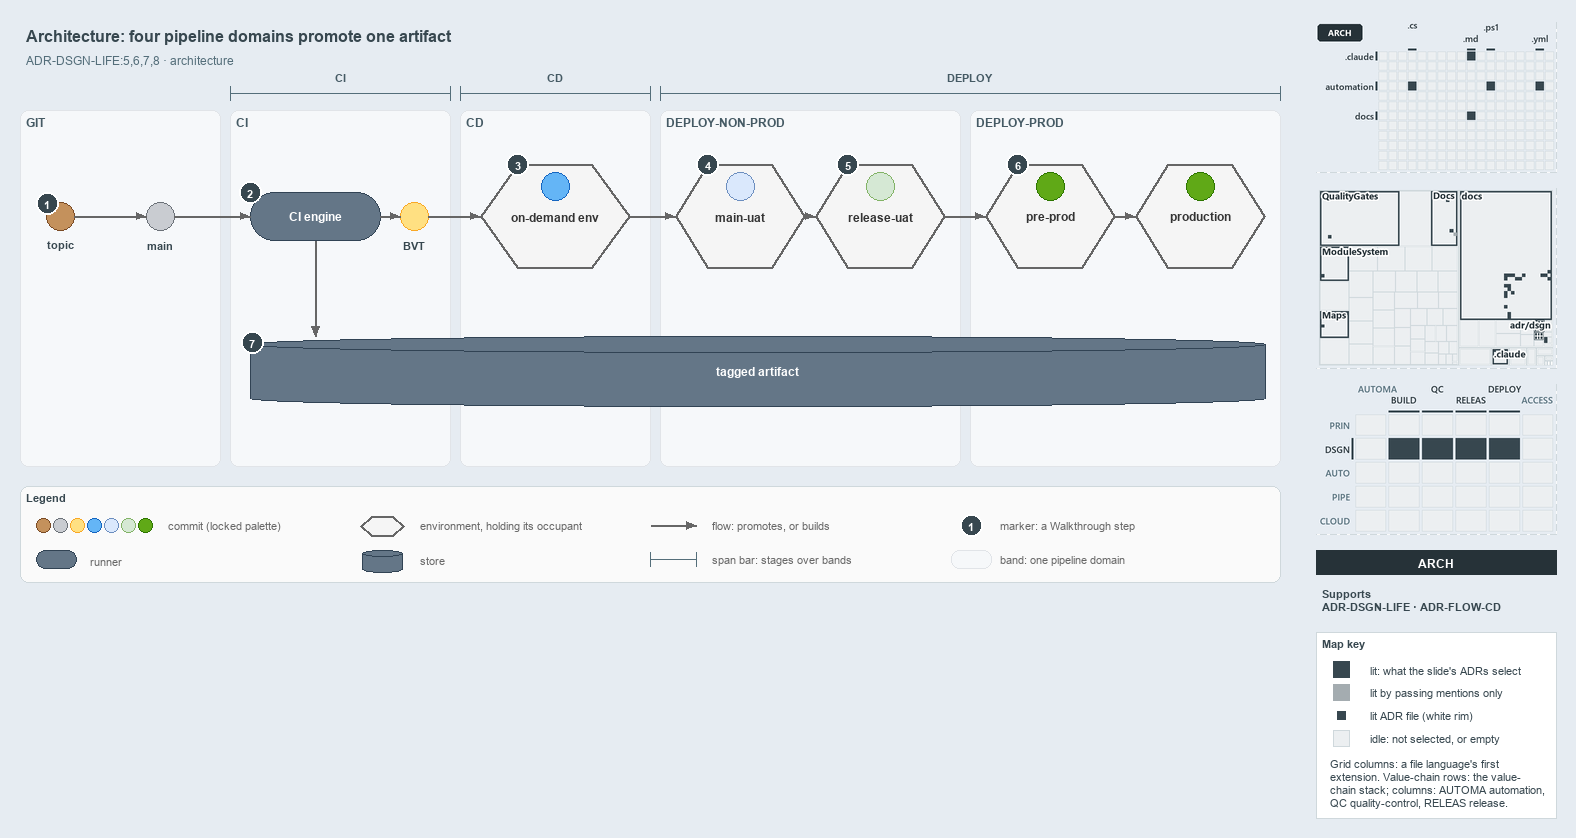

The diagram above was exported from draw.io. Its source (the exported page's mxGraphModel, read from the mxfile embedded in the PNG):
<mxGraphModel dx="1024" dy="768" grid="0" gridSize="10" guides="1" tooltips="1" connect="1" arrows="1" fold="1" page="1" pageScale="1" pageWidth="1572" pageHeight="600" background="#E6ECF2" math="0" shadow="0">
  <root>
    <mxCell id="0" />
    <mxCell id="1" parent="0" />
    <mxCell id="title" value="Architecture: four pipeline domains promote one artifact" style="text;html=1;align=left;verticalAlign=middle;fontSize=16;fontStyle=1;fontColor=#37474F;" vertex="1" parent="1">
      <mxGeometry x="20" y="14" width="1260" height="30" as="geometry" />
    </mxCell>
    <mxCell id="subtitle" value="ADR-DSGN-LIFE:5,6,7,8 &amp;#183; architecture" style="text;html=1;align=left;verticalAlign=middle;fontSize=12;fontColor=#546E7A;" vertex="1" parent="1">
      <mxGeometry x="20" y="44" width="1240" height="20" as="geometry" />
    </mxCell>
    <mxCell id="span-ci" value="" style="shape=crossbar;whiteSpace=wrap;html=1;rounded=1;fillColor=none;strokeColor=#546E7A;strokeWidth=1.5;" vertex="1" parent="1">
      <mxGeometry x="230" y="80" width="220" height="14" as="geometry" />
    </mxCell>
    <mxCell id="span-ci-label" value="CI" style="text;html=1;align=center;verticalAlign=middle;fontSize=11;fontStyle=1;fontColor=#455A64;labelBackgroundColor=#F6F8FA;" vertex="1" parent="1">
      <mxGeometry x="305" y="62" width="70" height="16" as="geometry" />
    </mxCell>
    <mxCell id="span-cd" value="" style="shape=crossbar;whiteSpace=wrap;html=1;rounded=1;fillColor=none;strokeColor=#546E7A;strokeWidth=1.5;" vertex="1" parent="1">
      <mxGeometry x="460" y="80" width="190" height="14" as="geometry" />
    </mxCell>
    <mxCell id="span-cd-label" value="CD" style="text;html=1;align=center;verticalAlign=middle;fontSize=11;fontStyle=1;fontColor=#455A64;labelBackgroundColor=#F6F8FA;" vertex="1" parent="1">
      <mxGeometry x="520" y="62" width="70" height="16" as="geometry" />
    </mxCell>
    <mxCell id="span-deploy" value="" style="shape=crossbar;whiteSpace=wrap;html=1;rounded=1;fillColor=none;strokeColor=#546E7A;strokeWidth=1.5;" vertex="1" parent="1">
      <mxGeometry x="660" y="80" width="620" height="14" as="geometry" />
    </mxCell>
    <mxCell id="span-deploy-label" value="DEPLOY" style="text;html=1;align=center;verticalAlign=middle;fontSize=11;fontStyle=1;fontColor=#455A64;labelBackgroundColor=#F6F8FA;" vertex="1" parent="1">
      <mxGeometry x="935" y="62" width="70" height="16" as="geometry" />
    </mxCell>
    <mxCell id="band-git" value="GIT" style="rounded=1;html=1;arcSize=3;fillColor=#F6F8FA;strokeColor=#E1E4E8;verticalAlign=top;align=left;spacingLeft=8;fontStyle=1;fontSize=12;fontColor=#455A64;" vertex="1" parent="1">
      <mxGeometry x="20" y="104" width="200" height="356" as="geometry" />
    </mxCell>
    <mxCell id="band-ci" value="CI" style="rounded=1;html=1;arcSize=3;fillColor=#F6F8FA;strokeColor=#E1E4E8;verticalAlign=top;align=left;spacingLeft=8;fontStyle=1;fontSize=12;fontColor=#455A64;" vertex="1" parent="1">
      <mxGeometry x="230" y="104" width="220" height="356" as="geometry" />
    </mxCell>
    <mxCell id="band-cd" value="CD" style="rounded=1;html=1;arcSize=3;fillColor=#F6F8FA;strokeColor=#E1E4E8;verticalAlign=top;align=left;spacingLeft=8;fontStyle=1;fontSize=12;fontColor=#455A64;" vertex="1" parent="1">
      <mxGeometry x="460" y="104" width="190" height="356" as="geometry" />
    </mxCell>
    <mxCell id="band-nonprod" value="DEPLOY-NON-PROD" style="rounded=1;html=1;arcSize=3;fillColor=#F6F8FA;strokeColor=#E1E4E8;verticalAlign=top;align=left;spacingLeft=8;fontStyle=1;fontSize=12;fontColor=#455A64;" vertex="1" parent="1">
      <mxGeometry x="660" y="104" width="300" height="356" as="geometry" />
    </mxCell>
    <mxCell id="band-prod" value="DEPLOY-PROD" style="rounded=1;html=1;arcSize=3;fillColor=#F6F8FA;strokeColor=#E1E4E8;verticalAlign=top;align=left;spacingLeft=8;fontStyle=1;fontSize=12;fontColor=#455A64;" vertex="1" parent="1">
      <mxGeometry x="970" y="104" width="310" height="356" as="geometry" />
    </mxCell>
    <mxCell id="dot-topic" value="" style="ellipse;html=1;fillColor=#C4915C;strokeColor=#7A4B25;strokeWidth=1.5;fontStyle=1;fontSize=11;" vertex="1" parent="1">
      <mxGeometry x="46" y="196" width="28" height="28" as="geometry" />
    </mxCell>
    <mxCell id="dot-topic-name" value="topic" style="text;html=1;align=center;verticalAlign=middle;fontSize=11;fontStyle=1;fontColor=#37474F;" vertex="1" parent="1">
      <mxGeometry x="30" y="230" width="60" height="16" as="geometry" />
    </mxCell>
    <mxCell id="dot-main" value="" style="ellipse;html=1;fillColor=#C9CCD1;strokeColor=#6B7178;strokeWidth=1.5;fontStyle=1;fontSize=11;" vertex="1" parent="1">
      <mxGeometry x="146" y="196" width="28" height="28" as="geometry" />
    </mxCell>
    <mxCell id="dot-main-name" value="main" style="text;html=1;align=center;verticalAlign=middle;fontSize=11;fontStyle=1;fontColor=#37474F;" vertex="1" parent="1">
      <mxGeometry x="115" y="230" width="90" height="16" as="geometry" />
    </mxCell>
    <mxCell id="run-ci" value="&lt;b&gt;CI engine&lt;/b&gt;" style="rounded=1;arcSize=50;whiteSpace=wrap;html=1;fillColor=#647687;strokeColor=#314354;fontColor=#FFFFFF;fontSize=12;" vertex="1" parent="1">
      <mxGeometry x="250" y="186" width="130" height="48" as="geometry" />
    </mxCell>
    <mxCell id="dot-bvt" value="" style="ellipse;html=1;fillColor=#FFE082;strokeColor=#F9A825;strokeWidth=1.5;fontStyle=1;fontSize=11;" vertex="1" parent="1">
      <mxGeometry x="400" y="196" width="28" height="28" as="geometry" />
    </mxCell>
    <mxCell id="dot-bvt-name" value="BVT" style="text;html=1;align=center;verticalAlign=middle;fontSize=11;fontStyle=1;fontColor=#37474F;" vertex="1" parent="1">
      <mxGeometry x="369" y="230" width="90" height="16" as="geometry" />
    </mxCell>
    <mxCell id="env-ondemand" value="&lt;b&gt;on-demand env&lt;/b&gt;" style="shape=hexagon;perimeter=hexagonPerimeter2;whiteSpace=wrap;html=1;fillColor=#f5f5f5;strokeColor=#666666;strokeWidth=2;fontColor=#333333;fontSize=12;" vertex="1" parent="1">
      <mxGeometry x="480" y="158" width="150" height="104" as="geometry" />
    </mxCell>
    <mxCell id="env-ondemand-occupant" value="" style="ellipse;html=1;fillColor=#64B5F6;strokeColor=#1565C0;strokeWidth=1.5;fontStyle=1;fontSize=11;" vertex="1" parent="1">
      <mxGeometry x="541" y="166" width="28" height="28" as="geometry" />
    </mxCell>
    <mxCell id="env-mainuat" value="&lt;b&gt;main-uat&lt;/b&gt;" style="shape=hexagon;perimeter=hexagonPerimeter2;whiteSpace=wrap;html=1;fillColor=#f5f5f5;strokeColor=#666666;strokeWidth=2;fontColor=#333333;fontSize=12;" vertex="1" parent="1">
      <mxGeometry x="675" y="158" width="130" height="104" as="geometry" />
    </mxCell>
    <mxCell id="env-mainuat-occupant" value="" style="ellipse;html=1;fillColor=#dae8fc;strokeColor=#6c8ebf;strokeWidth=1.5;fontStyle=1;fontSize=11;" vertex="1" parent="1">
      <mxGeometry x="726" y="166" width="28" height="28" as="geometry" />
    </mxCell>
    <mxCell id="env-releaseuat" value="&lt;b&gt;release-uat&lt;/b&gt;" style="shape=hexagon;perimeter=hexagonPerimeter2;whiteSpace=wrap;html=1;fillColor=#f5f5f5;strokeColor=#666666;strokeWidth=2;fontColor=#333333;fontSize=12;" vertex="1" parent="1">
      <mxGeometry x="815" y="158" width="130" height="104" as="geometry" />
    </mxCell>
    <mxCell id="env-releaseuat-occupant" value="" style="ellipse;html=1;fillColor=#d5e8d4;strokeColor=#82b366;strokeWidth=1.5;fontStyle=1;fontSize=11;" vertex="1" parent="1">
      <mxGeometry x="866" y="166" width="28" height="28" as="geometry" />
    </mxCell>
    <mxCell id="env-preprod" value="&lt;b&gt;pre-prod&lt;/b&gt;" style="shape=hexagon;perimeter=hexagonPerimeter2;whiteSpace=wrap;html=1;fillColor=#f5f5f5;strokeColor=#666666;strokeWidth=2;fontColor=#333333;fontSize=12;" vertex="1" parent="1">
      <mxGeometry x="985" y="158" width="130" height="104" as="geometry" />
    </mxCell>
    <mxCell id="env-preprod-occupant" value="" style="ellipse;html=1;fillColor=#60a917;strokeColor=#2D7600;strokeWidth=1.5;fontStyle=1;fontSize=11;" vertex="1" parent="1">
      <mxGeometry x="1036" y="166" width="28" height="28" as="geometry" />
    </mxCell>
    <mxCell id="env-production" value="&lt;b&gt;production&lt;/b&gt;" style="shape=hexagon;perimeter=hexagonPerimeter2;whiteSpace=wrap;html=1;fillColor=#f5f5f5;strokeColor=#666666;strokeWidth=2;fontColor=#333333;fontSize=12;" vertex="1" parent="1">
      <mxGeometry x="1135" y="158" width="130" height="104" as="geometry" />
    </mxCell>
    <mxCell id="env-production-occupant" value="" style="ellipse;html=1;fillColor=#60a917;strokeColor=#2D7600;strokeWidth=1.5;fontStyle=1;fontSize=11;" vertex="1" parent="1">
      <mxGeometry x="1186" y="166" width="28" height="28" as="geometry" />
    </mxCell>
    <mxCell id="store-artifact" value="&lt;b&gt;tagged artifact&lt;/b&gt;" style="shape=cylinder3;boundedLbl=1;backgroundOutline=1;size=8;whiteSpace=wrap;html=1;fillColor=#647687;strokeColor=#314354;fontColor=#FFFFFF;fontSize=12;" vertex="1" parent="1">
      <mxGeometry x="250" y="330" width="1015" height="70" as="geometry" />
    </mxCell>
    <mxCell id="edge-topic-main" value="" style="edgeStyle=orthogonalEdgeStyle;rounded=1;html=1;fontSize=11;endArrow=block;strokeColor=#666666;" edge="1" parent="1" source="dot-topic" target="dot-main">
      <mxGeometry relative="1" as="geometry" />
    </mxCell>
    <mxCell id="edge-main-ci" value="" style="edgeStyle=orthogonalEdgeStyle;rounded=1;html=1;fontSize=11;endArrow=block;strokeColor=#666666;" edge="1" parent="1" source="dot-main" target="run-ci">
      <mxGeometry relative="1" as="geometry" />
    </mxCell>
    <mxCell id="edge-ci-bvt" value="" style="edgeStyle=orthogonalEdgeStyle;rounded=1;html=1;fontSize=11;endArrow=block;strokeColor=#666666;" edge="1" parent="1" source="run-ci" target="dot-bvt">
      <mxGeometry relative="1" as="geometry" />
    </mxCell>
    <mxCell id="edge-bvt-ondemand" value="" style="edgeStyle=orthogonalEdgeStyle;rounded=1;html=1;fontSize=11;endArrow=block;strokeColor=#666666;" edge="1" parent="1" source="dot-bvt" target="env-ondemand">
      <mxGeometry relative="1" as="geometry" />
    </mxCell>
    <mxCell id="edge-ondemand-mainuat" value="" style="edgeStyle=orthogonalEdgeStyle;rounded=1;html=1;fontSize=11;endArrow=block;strokeColor=#666666;" edge="1" parent="1" source="env-ondemand" target="env-mainuat">
      <mxGeometry relative="1" as="geometry" />
    </mxCell>
    <mxCell id="edge-mainuat-releaseuat" value="" style="edgeStyle=orthogonalEdgeStyle;rounded=1;html=1;fontSize=11;endArrow=block;strokeColor=#666666;" edge="1" parent="1" source="env-mainuat" target="env-releaseuat">
      <mxGeometry relative="1" as="geometry" />
    </mxCell>
    <mxCell id="edge-releaseuat-preprod" value="" style="edgeStyle=orthogonalEdgeStyle;rounded=1;html=1;fontSize=11;endArrow=block;strokeColor=#666666;" edge="1" parent="1" source="env-releaseuat" target="env-preprod">
      <mxGeometry relative="1" as="geometry" />
    </mxCell>
    <mxCell id="edge-preprod-production" value="" style="edgeStyle=orthogonalEdgeStyle;rounded=1;html=1;fontSize=11;endArrow=block;strokeColor=#666666;" edge="1" parent="1" source="env-preprod" target="env-production">
      <mxGeometry relative="1" as="geometry" />
    </mxCell>
    <mxCell id="p-ci-artifact-a" value="" style="text;html=1;strokeColor=none;fillColor=none;" vertex="1" parent="1">
      <mxGeometry x="315" y="234" width="1" height="1" as="geometry" />
    </mxCell>
    <mxCell id="p-ci-artifact-b" value="" style="text;html=1;strokeColor=none;fillColor=none;" vertex="1" parent="1">
      <mxGeometry x="315" y="330" width="1" height="1" as="geometry" />
    </mxCell>
    <mxCell id="edge-ci-artifact" value="" style="edgeStyle=orthogonalEdgeStyle;rounded=1;html=1;fontSize=11;endArrow=block;strokeColor=#666666;" edge="1" parent="1" source="p-ci-artifact-a" target="p-ci-artifact-b">
      <mxGeometry relative="1" as="geometry" />
    </mxCell>
    <mxCell id="mark-1" value="1" style="ellipse;html=1;fillColor=#37474F;strokeColor=#FFFFFF;strokeWidth=2;fontColor=#FFFFFF;fontStyle=1;fontSize=11;" vertex="1" parent="1">
      <mxGeometry x="36" y="186" width="22" height="22" as="geometry" />
    </mxCell>
    <mxCell id="mark-2" value="2" style="ellipse;html=1;fillColor=#37474F;strokeColor=#FFFFFF;strokeWidth=2;fontColor=#FFFFFF;fontStyle=1;fontSize=11;" vertex="1" parent="1">
      <mxGeometry x="239" y="175" width="22" height="22" as="geometry" />
    </mxCell>
    <mxCell id="mark-3" value="3" style="ellipse;html=1;fillColor=#37474F;strokeColor=#FFFFFF;strokeWidth=2;fontColor=#FFFFFF;fontStyle=1;fontSize=11;" vertex="1" parent="1">
      <mxGeometry x="506.5" y="147" width="22" height="22" as="geometry" />
    </mxCell>
    <mxCell id="mark-4" value="4" style="ellipse;html=1;fillColor=#37474F;strokeColor=#FFFFFF;strokeWidth=2;fontColor=#FFFFFF;fontStyle=1;fontSize=11;" vertex="1" parent="1">
      <mxGeometry x="696.5" y="147" width="22" height="22" as="geometry" />
    </mxCell>
    <mxCell id="mark-5" value="5" style="ellipse;html=1;fillColor=#37474F;strokeColor=#FFFFFF;strokeWidth=2;fontColor=#FFFFFF;fontStyle=1;fontSize=11;" vertex="1" parent="1">
      <mxGeometry x="836.5" y="147" width="22" height="22" as="geometry" />
    </mxCell>
    <mxCell id="mark-6" value="6" style="ellipse;html=1;fillColor=#37474F;strokeColor=#FFFFFF;strokeWidth=2;fontColor=#FFFFFF;fontStyle=1;fontSize=11;" vertex="1" parent="1">
      <mxGeometry x="1006.5" y="147" width="22" height="22" as="geometry" />
    </mxCell>
    <mxCell id="mark-7" value="7" style="ellipse;html=1;fillColor=#37474F;strokeColor=#FFFFFF;strokeWidth=2;fontColor=#FFFFFF;fontStyle=1;fontSize=11;" vertex="1" parent="1">
      <mxGeometry x="241" y="325" width="22" height="22" as="geometry" />
    </mxCell>
    <mxCell id="legend" value="&lt;b&gt;Legend&lt;/b&gt;" style="rounded=1;whiteSpace=wrap;html=1;arcSize=6;fillColor=#FAFAFA;strokeColor=#CFD8DC;align=left;verticalAlign=top;spacing=8;fontSize=11;fontColor=#37474F;" vertex="1" parent="1">
      <mxGeometry x="20" y="480" width="1260" height="96" as="geometry" />
    </mxCell>
    <mxCell id="legend-commit-0" value="" style="ellipse;html=1;fillColor=#C4915C;strokeColor=#7A4B25;strokeWidth=1.5;fontStyle=1;fontSize=11;" vertex="1" parent="1">
      <mxGeometry x="36" y="512" width="14" height="14" as="geometry" />
    </mxCell>
    <mxCell id="legend-commit-1" value="" style="ellipse;html=1;fillColor=#C9CCD1;strokeColor=#6B7178;strokeWidth=1.5;fontStyle=1;fontSize=11;" vertex="1" parent="1">
      <mxGeometry x="53" y="512" width="14" height="14" as="geometry" />
    </mxCell>
    <mxCell id="legend-commit-2" value="" style="ellipse;html=1;fillColor=#FFE082;strokeColor=#F9A825;strokeWidth=1.5;fontStyle=1;fontSize=11;" vertex="1" parent="1">
      <mxGeometry x="70" y="512" width="14" height="14" as="geometry" />
    </mxCell>
    <mxCell id="legend-commit-3" value="" style="ellipse;html=1;fillColor=#64B5F6;strokeColor=#1565C0;strokeWidth=1.5;fontStyle=1;fontSize=11;" vertex="1" parent="1">
      <mxGeometry x="87" y="512" width="14" height="14" as="geometry" />
    </mxCell>
    <mxCell id="legend-commit-4" value="" style="ellipse;html=1;fillColor=#dae8fc;strokeColor=#6c8ebf;strokeWidth=1.5;fontStyle=1;fontSize=11;" vertex="1" parent="1">
      <mxGeometry x="104" y="512" width="14" height="14" as="geometry" />
    </mxCell>
    <mxCell id="legend-commit-5" value="" style="ellipse;html=1;fillColor=#d5e8d4;strokeColor=#82b366;strokeWidth=1.5;fontStyle=1;fontSize=11;" vertex="1" parent="1">
      <mxGeometry x="121" y="512" width="14" height="14" as="geometry" />
    </mxCell>
    <mxCell id="legend-commit-6" value="" style="ellipse;html=1;fillColor=#60a917;strokeColor=#2D7600;strokeWidth=1.5;fontStyle=1;fontSize=11;" vertex="1" parent="1">
      <mxGeometry x="138" y="512" width="14" height="14" as="geometry" />
    </mxCell>
    <mxCell id="legend-commit-text" value="commit (locked palette)" style="text;html=1;align=left;verticalAlign=middle;fontSize=11;fontColor=#666666;" vertex="1" parent="1">
      <mxGeometry x="162" y="509" width="180" height="20" as="geometry" />
    </mxCell>
    <mxCell id="legend-runner" value="" style="rounded=1;arcSize=50;whiteSpace=wrap;html=1;fillColor=#647687;strokeColor=#314354;fontColor=#FFFFFF;fontSize=12;" vertex="1" parent="1">
      <mxGeometry x="36" y="544" width="40" height="18" as="geometry" />
    </mxCell>
    <mxCell id="legend-runner-text" value="runner" style="text;html=1;align=left;verticalAlign=middle;fontSize=11;fontColor=#666666;" vertex="1" parent="1">
      <mxGeometry x="84" y="543" width="180" height="20" as="geometry" />
    </mxCell>
    <mxCell id="legend-env" value="" style="shape=hexagon;perimeter=hexagonPerimeter2;whiteSpace=wrap;html=1;fillColor=#f5f5f5;strokeColor=#666666;strokeWidth=2;fontColor=#333333;fontSize=12;" vertex="1" parent="1">
      <mxGeometry x="360" y="510" width="44" height="20" as="geometry" />
    </mxCell>
    <mxCell id="legend-env-text" value="environment, holding its occupant" style="text;html=1;align=left;verticalAlign=middle;fontSize=11;fontColor=#666666;" vertex="1" parent="1">
      <mxGeometry x="414" y="509" width="220" height="20" as="geometry" />
    </mxCell>
    <mxCell id="legend-store" value="" style="shape=cylinder3;boundedLbl=1;backgroundOutline=1;size=8;whiteSpace=wrap;html=1;fillColor=#647687;strokeColor=#314354;fontColor=#FFFFFF;fontSize=12;" vertex="1" parent="1">
      <mxGeometry x="362" y="544" width="40" height="22" as="geometry" />
    </mxCell>
    <mxCell id="legend-store-text" value="store" style="text;html=1;align=left;verticalAlign=middle;fontSize=11;fontColor=#666666;" vertex="1" parent="1">
      <mxGeometry x="414" y="543" width="200" height="20" as="geometry" />
    </mxCell>
    <mxCell id="legend-flow-a" value="" style="text;html=1;strokeColor=none;fillColor=none;" vertex="1" parent="1">
      <mxGeometry x="650" y="519" width="1" height="1" as="geometry" />
    </mxCell>
    <mxCell id="legend-flow-b" value="" style="text;html=1;strokeColor=none;fillColor=none;" vertex="1" parent="1">
      <mxGeometry x="696" y="519" width="1" height="1" as="geometry" />
    </mxCell>
    <mxCell id="legend-flow" value="" style="edgeStyle=orthogonalEdgeStyle;rounded=1;html=1;fontSize=11;endArrow=block;strokeColor=#666666;" edge="1" parent="1" source="legend-flow-a" target="legend-flow-b">
      <mxGeometry relative="1" as="geometry" />
    </mxCell>
    <mxCell id="legend-flow-text" value="flow: promotes, or builds" style="text;html=1;align=left;verticalAlign=middle;fontSize=11;fontColor=#666666;" vertex="1" parent="1">
      <mxGeometry x="706" y="509" width="220" height="20" as="geometry" />
    </mxCell>
    <mxCell id="legend-span" value="" style="shape=crossbar;whiteSpace=wrap;html=1;rounded=1;fillColor=none;strokeColor=#546E7A;strokeWidth=1.5;" vertex="1" parent="1">
      <mxGeometry x="650" y="546" width="46" height="14" as="geometry" />
    </mxCell>
    <mxCell id="legend-span-text" value="span bar: stages over bands" style="text;html=1;align=left;verticalAlign=middle;fontSize=11;fontColor=#666666;" vertex="1" parent="1">
      <mxGeometry x="706" y="543" width="220" height="20" as="geometry" />
    </mxCell>
    <mxCell id="legend-mark" value="1" style="ellipse;html=1;fillColor=#37474F;strokeColor=#FFFFFF;strokeWidth=2;fontColor=#FFFFFF;fontStyle=1;fontSize=11;" vertex="1" parent="1">
      <mxGeometry x="960" y="508" width="22" height="22" as="geometry" />
    </mxCell>
    <mxCell id="legend-mark-text" value="marker: a Walkthrough step" style="text;html=1;align=left;verticalAlign=middle;fontSize=11;fontColor=#666666;" vertex="1" parent="1">
      <mxGeometry x="994" y="509" width="220" height="20" as="geometry" />
    </mxCell>
    <mxCell id="legend-band" value="" style="rounded=1;html=1;arcSize=3;fillColor=#F6F8FA;strokeColor=#E1E4E8;" vertex="1" parent="1">
      <mxGeometry x="951" y="544" width="40" height="18" as="geometry" />
    </mxCell>
    <mxCell id="legend-band-text" value="band: one pipeline domain" style="text;html=1;align=left;verticalAlign=middle;fontSize=11;fontColor=#666666;" vertex="1" parent="1">
      <mxGeometry x="994" y="543" width="220" height="20" as="geometry" />
    </mxCell>
    <mxCell id="minimap-grid" value="" style="shape=image;html=1;imageAspect=0;aspect=fixed;verticalLabelPosition=bottom;strokeColor=#CFD8DC;dashed=1;fillColor=#FAFAFA;image=data:image/png,(base64 omitted: 9776 chars);" vertex="1" parent="1">
      <mxGeometry x="1316" y="16" width="240" height="150" as="geometry" />
    </mxCell>
    <mxCell id="minimap-tree" value="" style="shape=image;html=1;imageAspect=0;aspect=fixed;verticalLabelPosition=bottom;strokeColor=#CFD8DC;dashed=1;fillColor=#FAFAFA;image=data:image/png,(base64 omitted: 22368 chars);" vertex="1" parent="1">
      <mxGeometry x="1316" y="182" width="240" height="180" as="geometry" />
    </mxCell>
    <mxCell id="minimap-chain" value="" style="shape=image;html=1;imageAspect=0;aspect=fixed;verticalLabelPosition=bottom;strokeColor=#CFD8DC;dashed=1;fillColor=#FAFAFA;image=data:image/png,(base64 omitted: 14976 chars);" vertex="1" parent="1">
      <mxGeometry x="1316" y="378" width="240" height="150" as="geometry" />
    </mxCell>
    <mxCell id="lens-badge" value="ARCH" style="rounded=0;whiteSpace=wrap;html=1;align=center;verticalAlign=middle;fontSize=12;fontStyle=1;fontColor=#FFFFFF;fillColor=#263238;strokeColor=none;" vertex="1" parent="1">
      <mxGeometry x="1316" y="544" width="240" height="24" as="geometry" />
    </mxCell>
    <mxCell id="supports" value="&lt;b&gt;Supports&lt;/b&gt;&lt;br&gt;ADR-DSGN-LIFE &amp;#183; ADR-FLOW-CD" style="text;html=1;whiteSpace=wrap;align=left;verticalAlign=top;fontSize=11;fontColor=#37474F;" vertex="1" parent="1">
      <mxGeometry x="1316" y="576" width="240" height="38" as="geometry" />
    </mxCell>
    <mxCell id="mapkey" value="&lt;b&gt;Map key&lt;/b&gt;" style="rounded=0;whiteSpace=wrap;html=1;align=left;verticalAlign=top;fontSize=11;fontColor=#37474F;fillColor=#FFFFFF;strokeColor=#CFD8DC;spacingLeft=8;spacingTop=2;" vertex="1" parent="1">
      <mxGeometry x="1316" y="626" width="240" height="186" as="geometry" />
    </mxCell>
    <mxCell id="mapkey-lit" value="" style="rounded=0;html=1;fillColor=#37474F;strokeColor=#37474F;" vertex="1" parent="1">
      <mxGeometry x="1333.0" y="655.0" width="16" height="16" as="geometry" />
    </mxCell>
    <mxCell id="mapkey-lit-text" value="lit: what the slide's ADRs select" style="text;html=1;align=left;verticalAlign=middle;fontSize=11;fontColor=#37474F;" vertex="1" parent="1">
      <mxGeometry x="1364" y="653" width="184" height="20" as="geometry" />
    </mxCell>
    <mxCell id="mapkey-touched" value="" style="rounded=0;html=1;fillColor=#A4ACB0;strokeColor=#A4ACB0;" vertex="1" parent="1">
      <mxGeometry x="1333.0" y="678.0" width="16" height="16" as="geometry" />
    </mxCell>
    <mxCell id="mapkey-touched-text" value="lit by passing mentions only" style="text;html=1;align=left;verticalAlign=middle;fontSize=11;fontColor=#37474F;" vertex="1" parent="1">
      <mxGeometry x="1364" y="676" width="184" height="20" as="geometry" />
    </mxCell>
    <mxCell id="mapkey-adr" value="" style="rounded=0;html=1;fillColor=#37474F;strokeColor=#FFFFFF;strokeWidth=2;" vertex="1" parent="1">
      <mxGeometry x="1335.0" y="703.0" width="12" height="12" as="geometry" />
    </mxCell>
    <mxCell id="mapkey-adr-text" value="lit ADR file (white rim)" style="text;html=1;align=left;verticalAlign=middle;fontSize=11;fontColor=#37474F;" vertex="1" parent="1">
      <mxGeometry x="1364" y="699" width="184" height="20" as="geometry" />
    </mxCell>
    <mxCell id="mapkey-idle" value="" style="rounded=0;html=1;fillColor=#ECEFF1;strokeColor=#CFD8DC;" vertex="1" parent="1">
      <mxGeometry x="1333.0" y="724.0" width="16" height="16" as="geometry" />
    </mxCell>
    <mxCell id="mapkey-idle-text" value="idle: not selected, or empty" style="text;html=1;align=left;verticalAlign=middle;fontSize=11;fontColor=#37474F;" vertex="1" parent="1">
      <mxGeometry x="1364" y="722" width="184" height="20" as="geometry" />
    </mxCell>
    <mxCell id="mapkey-codes" value="Grid columns: a file language's first&lt;br&gt;extension. Value-chain rows: the value-&lt;br&gt;chain stack; columns: AUTOMA automation,&lt;br&gt;QC quality-control, RELEAS release." style="text;html=1;align=left;verticalAlign=top;whiteSpace=wrap;fontSize=11;fontColor=#37474F;" vertex="1" parent="1">
      <mxGeometry x="1324" y="746" width="224" height="60" as="geometry" />
    </mxCell>
  </root>
</mxGraphModel>